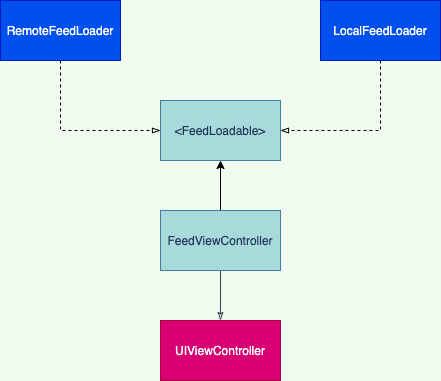

The diagram above was exported from draw.io. Its source (the exported page's mxGraphModel, read from the mxfile embedded in the PNG):
<mxGraphModel dx="1426" dy="541" grid="1" gridSize="10" guides="1" tooltips="1" connect="1" arrows="1" fold="1" page="1" pageScale="1" pageWidth="200" pageHeight="200" background="#F1FAEE" math="0" shadow="0">
  <root>
    <mxCell id="0" />
    <mxCell id="1" parent="0" />
    <mxCell id="BV8cS9ZPzgNb-16g71zw-5" style="edgeStyle=orthogonalEdgeStyle;rounded=0;orthogonalLoop=1;jettySize=auto;html=1;fillColor=#647687;strokeColor=#314354;endArrow=classicThin;endFill=0;strokeWidth=1;" parent="1" source="fHCk5rXt0wI6vzHWtvsw-3" target="BV8cS9ZPzgNb-16g71zw-1" edge="1">
      <mxGeometry relative="1" as="geometry" />
    </mxCell>
    <mxCell id="glHWExtBsGbZCbETM9vk-2" style="edgeStyle=orthogonalEdgeStyle;rounded=0;orthogonalLoop=1;jettySize=auto;html=1;entryX=0.5;entryY=1;entryDx=0;entryDy=0;strokeColor=#000000;" edge="1" parent="1" source="fHCk5rXt0wI6vzHWtvsw-3" target="glHWExtBsGbZCbETM9vk-1">
      <mxGeometry relative="1" as="geometry" />
    </mxCell>
    <mxCell id="fHCk5rXt0wI6vzHWtvsw-3" value="FeedViewController" style="rounded=0;whiteSpace=wrap;html=1;sketch=0;strokeColor=#457B9D;fillColor=#A8DADC;fontColor=#1D3557;" parent="1" vertex="1">
      <mxGeometry x="340" y="580" width="120" height="60" as="geometry" />
    </mxCell>
    <mxCell id="BV8cS9ZPzgNb-16g71zw-1" value="UIViewController" style="rounded=0;whiteSpace=wrap;html=1;strokeColor=#A50040;fontColor=#ffffff;fillColor=#d80073;" parent="1" vertex="1">
      <mxGeometry x="340" y="690" width="120" height="60" as="geometry" />
    </mxCell>
    <mxCell id="glHWExtBsGbZCbETM9vk-1" value="&amp;lt;FeedLoadable&amp;gt;" style="rounded=0;whiteSpace=wrap;html=1;sketch=0;strokeColor=#457B9D;fillColor=#A8DADC;fontColor=#1D3557;" vertex="1" parent="1">
      <mxGeometry x="340" y="470" width="120" height="60" as="geometry" />
    </mxCell>
    <mxCell id="glHWExtBsGbZCbETM9vk-4" style="edgeStyle=orthogonalEdgeStyle;rounded=0;orthogonalLoop=1;jettySize=auto;html=1;strokeColor=#000000;dashed=1;endArrow=blockThin;endFill=0;" edge="1" parent="1" source="glHWExtBsGbZCbETM9vk-3" target="glHWExtBsGbZCbETM9vk-1">
      <mxGeometry relative="1" as="geometry">
        <Array as="points">
          <mxPoint x="240" y="500" />
        </Array>
      </mxGeometry>
    </mxCell>
    <mxCell id="glHWExtBsGbZCbETM9vk-3" value="RemoteFeedLoader" style="rounded=0;whiteSpace=wrap;html=1;fillColor=#0050ef;strokeColor=#001DBC;fontColor=#ffffff;" vertex="1" parent="1">
      <mxGeometry x="180" y="370" width="120" height="60" as="geometry" />
    </mxCell>
    <mxCell id="glHWExtBsGbZCbETM9vk-6" style="edgeStyle=orthogonalEdgeStyle;rounded=0;orthogonalLoop=1;jettySize=auto;html=1;entryX=1;entryY=0.5;entryDx=0;entryDy=0;dashed=1;endArrow=blockThin;endFill=0;strokeColor=#000000;" edge="1" parent="1" source="glHWExtBsGbZCbETM9vk-5" target="glHWExtBsGbZCbETM9vk-1">
      <mxGeometry relative="1" as="geometry">
        <Array as="points">
          <mxPoint x="560" y="500" />
        </Array>
      </mxGeometry>
    </mxCell>
    <mxCell id="glHWExtBsGbZCbETM9vk-5" value="LocalFeedLoader" style="rounded=0;whiteSpace=wrap;html=1;fillColor=#0050ef;strokeColor=#001DBC;fontColor=#ffffff;" vertex="1" parent="1">
      <mxGeometry x="500" y="370" width="120" height="60" as="geometry" />
    </mxCell>
  </root>
</mxGraphModel>